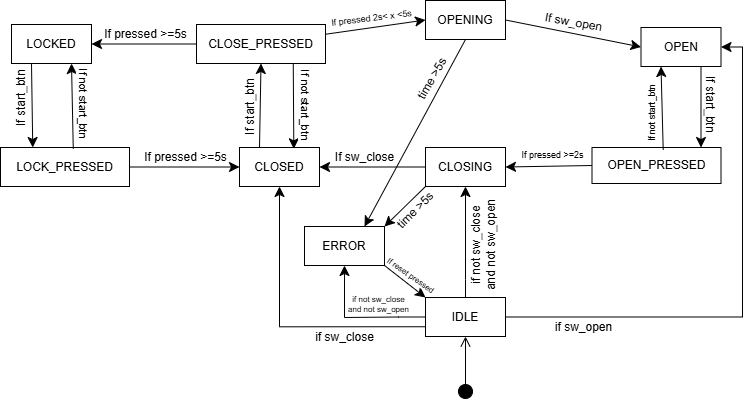

The diagram above was exported from draw.io. Its source (the exported page's mxGraphModel, read from the mxfile embedded in the PNG):
<mxGraphModel dx="1715" dy="735" grid="0" gridSize="10" guides="1" tooltips="1" connect="1" arrows="1" fold="1" page="0" pageScale="1" pageWidth="827" pageHeight="1169" math="0" shadow="0">
  <root>
    <mxCell id="0" />
    <mxCell id="1" parent="0" />
    <mxCell id="Ys3RYHyfG5r-3LQATyCL-1" style="edgeStyle=none;curved=1;rounded=0;orthogonalLoop=1;jettySize=auto;html=1;entryX=1;entryY=0.5;entryDx=0;entryDy=0;fontSize=12;startSize=8;endSize=8;exitX=0;exitY=0.5;exitDx=0;exitDy=0;" parent="1" source="Ys3RYHyfG5r-3LQATyCL-64" target="Ys3RYHyfG5r-3LQATyCL-21" edge="1">
      <mxGeometry relative="1" as="geometry">
        <mxPoint x="388" y="196" as="sourcePoint" />
      </mxGeometry>
    </mxCell>
    <mxCell id="Ys3RYHyfG5r-3LQATyCL-2" value="If pressed &amp;gt;=2s" style="edgeLabel;html=1;align=center;verticalAlign=middle;resizable=0;points=[];fontSize=9;rotation=0;" parent="Ys3RYHyfG5r-3LQATyCL-1" vertex="1" connectable="0">
      <mxGeometry x="0.0206" y="-1" relative="1" as="geometry">
        <mxPoint x="4" y="-10" as="offset" />
      </mxGeometry>
    </mxCell>
    <mxCell id="Ys3RYHyfG5r-3LQATyCL-4" style="edgeStyle=none;curved=1;rounded=0;orthogonalLoop=1;jettySize=auto;html=1;entryX=1;entryY=0.5;entryDx=0;entryDy=0;fontSize=12;startSize=8;endSize=8;exitX=0;exitY=0.5;exitDx=0;exitDy=0;" parent="1" source="Ys3RYHyfG5r-3LQATyCL-34" target="Ys3RYHyfG5r-3LQATyCL-11" edge="1">
      <mxGeometry relative="1" as="geometry">
        <mxPoint x="120" y="311" as="sourcePoint" />
        <mxPoint x="114" y="386" as="targetPoint" />
      </mxGeometry>
    </mxCell>
    <mxCell id="Ys3RYHyfG5r-3LQATyCL-5" value="If pressed &amp;gt;=5s" style="edgeLabel;html=1;align=center;verticalAlign=middle;resizable=0;points=[];fontSize=12;rotation=0;" parent="Ys3RYHyfG5r-3LQATyCL-4" vertex="1" connectable="0">
      <mxGeometry x="0.2821" y="2" relative="1" as="geometry">
        <mxPoint x="15" y="-12" as="offset" />
      </mxGeometry>
    </mxCell>
    <mxCell id="Ys3RYHyfG5r-3LQATyCL-6" style="edgeStyle=none;curved=1;rounded=0;orthogonalLoop=1;jettySize=auto;html=1;exitX=1;exitY=0.25;exitDx=0;exitDy=0;entryX=0;entryY=0.5;entryDx=0;entryDy=0;fontSize=12;startSize=8;endSize=8;" parent="1" source="Ys3RYHyfG5r-3LQATyCL-8" target="Ys3RYHyfG5r-3LQATyCL-16" edge="1">
      <mxGeometry relative="1" as="geometry" />
    </mxCell>
    <mxCell id="Ys3RYHyfG5r-3LQATyCL-7" value="If pressed 2s&amp;lt; x &amp;lt;5s" style="edgeLabel;html=1;align=center;verticalAlign=middle;resizable=0;points=[];fontSize=9;rotation=-7;" parent="Ys3RYHyfG5r-3LQATyCL-6" vertex="1" connectable="0">
      <mxGeometry x="-0.148" y="-1" relative="1" as="geometry">
        <mxPoint x="3" y="-11" as="offset" />
      </mxGeometry>
    </mxCell>
    <mxCell id="Ys3RYHyfG5r-3LQATyCL-8" value="CLOSED" style="whiteSpace=wrap;html=1;" parent="1" vertex="1">
      <mxGeometry x="29" y="111" width="80" height="39" as="geometry" />
    </mxCell>
    <mxCell id="Ys3RYHyfG5r-3LQATyCL-11" value="LOCKED" style="whiteSpace=wrap;html=1;" parent="1" vertex="1">
      <mxGeometry x="-205" y="111" width="80" height="39" as="geometry" />
    </mxCell>
    <mxCell id="Ys3RYHyfG5r-3LQATyCL-12" style="edgeStyle=none;curved=1;rounded=0;orthogonalLoop=1;jettySize=auto;html=1;fontSize=12;startSize=8;endSize=8;entryX=0;entryY=0.5;entryDx=0;entryDy=0;exitX=1;exitY=0.5;exitDx=0;exitDy=0;" parent="1" source="Ys3RYHyfG5r-3LQATyCL-16" target="Ys3RYHyfG5r-3LQATyCL-56" edge="1">
      <mxGeometry relative="1" as="geometry">
        <mxPoint x="393" y="188" as="targetPoint" />
        <mxPoint x="357" y="88" as="sourcePoint" />
      </mxGeometry>
    </mxCell>
    <mxCell id="Ys3RYHyfG5r-3LQATyCL-13" value="If sw_open" style="edgeLabel;html=1;align=center;verticalAlign=middle;resizable=0;points=[];fontSize=12;rotation=10;" parent="Ys3RYHyfG5r-3LQATyCL-12" vertex="1" connectable="0">
      <mxGeometry x="-0.1227" relative="1" as="geometry">
        <mxPoint x="8" y="-10" as="offset" />
      </mxGeometry>
    </mxCell>
    <mxCell id="Ys3RYHyfG5r-3LQATyCL-14" style="edgeStyle=none;curved=1;rounded=0;orthogonalLoop=1;jettySize=auto;html=1;exitX=0.5;exitY=1;exitDx=0;exitDy=0;fontSize=12;startSize=8;endSize=8;entryX=0.25;entryY=1;entryDx=0;entryDy=0;" parent="1" source="Ys3RYHyfG5r-3LQATyCL-16" target="Ys3RYHyfG5r-3LQATyCL-24" edge="1">
      <mxGeometry relative="1" as="geometry">
        <mxPoint x="370.00130434782625" y="130.99652173913051" as="targetPoint" />
        <mxPoint x="332.6100000000001" y="142.79000000000002" as="sourcePoint" />
      </mxGeometry>
    </mxCell>
    <mxCell id="Ys3RYHyfG5r-3LQATyCL-15" value="time &amp;gt;5s" style="edgeLabel;html=1;align=center;verticalAlign=middle;resizable=0;points=[];fontSize=12;rotation=-60;" parent="Ys3RYHyfG5r-3LQATyCL-14" vertex="1" connectable="0">
      <mxGeometry x="0.0717" relative="1" as="geometry">
        <mxPoint x="20" y="-60" as="offset" />
      </mxGeometry>
    </mxCell>
    <mxCell id="Ys3RYHyfG5r-3LQATyCL-16" value="OPENING" style="whiteSpace=wrap;html=1;" parent="1" vertex="1">
      <mxGeometry x="209" y="87" width="80" height="39" as="geometry" />
    </mxCell>
    <mxCell id="Ys3RYHyfG5r-3LQATyCL-17" style="edgeStyle=none;curved=1;rounded=0;orthogonalLoop=1;jettySize=auto;html=1;fontSize=12;startSize=8;endSize=8;exitX=0;exitY=0.5;exitDx=0;exitDy=0;entryX=1;entryY=0.5;entryDx=0;entryDy=0;" parent="1" source="Ys3RYHyfG5r-3LQATyCL-21" target="Ys3RYHyfG5r-3LQATyCL-53" edge="1">
      <mxGeometry relative="1" as="geometry">
        <mxPoint x="180.66666666666674" y="306" as="targetPoint" />
        <mxPoint x="171" y="279" as="sourcePoint" />
      </mxGeometry>
    </mxCell>
    <mxCell id="Ys3RYHyfG5r-3LQATyCL-18" value="If sw_close" style="edgeLabel;html=1;align=center;verticalAlign=middle;resizable=0;points=[];fontSize=12;rotation=0;" parent="Ys3RYHyfG5r-3LQATyCL-17" vertex="1" connectable="0">
      <mxGeometry x="-0.2793" y="-1" relative="1" as="geometry">
        <mxPoint x="-24" y="-9" as="offset" />
      </mxGeometry>
    </mxCell>
    <mxCell id="Ys3RYHyfG5r-3LQATyCL-19" style="edgeStyle=none;curved=1;rounded=0;orthogonalLoop=1;jettySize=auto;html=1;fontSize=12;startSize=8;endSize=8;entryX=0;entryY=1;entryDx=0;entryDy=0;exitX=0;exitY=1;exitDx=0;exitDy=0;" parent="1" source="Ys3RYHyfG5r-3LQATyCL-21" target="Ys3RYHyfG5r-3LQATyCL-24" edge="1">
      <mxGeometry relative="1" as="geometry">
        <mxPoint x="97" y="349.08333333333337" as="targetPoint" />
        <mxPoint x="178" y="318" as="sourcePoint" />
      </mxGeometry>
    </mxCell>
    <mxCell id="Ys3RYHyfG5r-3LQATyCL-20" value="time &amp;gt;5s" style="edgeLabel;html=1;align=center;verticalAlign=middle;resizable=0;points=[];fontSize=12;rotation=-45;" parent="Ys3RYHyfG5r-3LQATyCL-19" vertex="1" connectable="0">
      <mxGeometry x="0.2656" y="-1" relative="1" as="geometry">
        <mxPoint x="16" as="offset" />
      </mxGeometry>
    </mxCell>
    <mxCell id="Ys3RYHyfG5r-3LQATyCL-21" value="CLOSING" style="whiteSpace=wrap;html=1;" parent="1" vertex="1">
      <mxGeometry x="209" y="234" width="80" height="39" as="geometry" />
    </mxCell>
    <mxCell id="Ys3RYHyfG5r-3LQATyCL-77" style="edgeStyle=none;curved=1;rounded=0;orthogonalLoop=1;jettySize=auto;html=1;fontSize=12;startSize=8;endSize=8;entryX=0;entryY=0;entryDx=0;entryDy=0;exitX=0;exitY=0;exitDx=0;exitDy=0;" parent="1" source="Ys3RYHyfG5r-3LQATyCL-24" target="Ys3RYHyfG5r-3LQATyCL-87" edge="1">
      <mxGeometry relative="1" as="geometry">
        <mxPoint x="169" y="380" as="sourcePoint" />
        <mxPoint x="157" y="372" as="targetPoint" />
      </mxGeometry>
    </mxCell>
    <mxCell id="Ys3RYHyfG5r-3LQATyCL-78" value="If reset pressed" style="edgeLabel;html=1;align=center;verticalAlign=middle;resizable=0;points=[];fontSize=8;rotation=35;" parent="Ys3RYHyfG5r-3LQATyCL-77" vertex="1" connectable="0">
      <mxGeometry x="-0.39" y="-1" relative="1" as="geometry">
        <mxPoint x="14" y="-1" as="offset" />
      </mxGeometry>
    </mxCell>
    <mxCell id="Ys3RYHyfG5r-3LQATyCL-24" value="ERROR" style="whiteSpace=wrap;html=1;direction=west;" parent="1" vertex="1">
      <mxGeometry x="88" y="313" width="80" height="39" as="geometry" />
    </mxCell>
    <mxCell id="Ys3RYHyfG5r-3LQATyCL-34" value="CLOSE_PRESSED" style="whiteSpace=wrap;html=1;" parent="1" vertex="1">
      <mxGeometry x="-20" y="111" width="129" height="39" as="geometry" />
    </mxCell>
    <mxCell id="Ys3RYHyfG5r-3LQATyCL-35" value="" style="html=1;verticalAlign=bottom;startArrow=circle;startFill=1;endArrow=open;startSize=6;endSize=8;curved=0;rounded=0;fontSize=12;entryX=0.5;entryY=1;entryDx=0;entryDy=0;" parent="1" target="Ys3RYHyfG5r-3LQATyCL-87" edge="1">
      <mxGeometry width="80" relative="1" as="geometry">
        <mxPoint x="249" y="486" as="sourcePoint" />
        <mxPoint x="-60" y="370" as="targetPoint" />
      </mxGeometry>
    </mxCell>
    <mxCell id="Ys3RYHyfG5r-3LQATyCL-53" value="CLOSED" style="whiteSpace=wrap;html=1;" parent="1" vertex="1">
      <mxGeometry x="23" y="234" width="80" height="39" as="geometry" />
    </mxCell>
    <mxCell id="Ys3RYHyfG5r-3LQATyCL-54" style="edgeStyle=none;curved=1;rounded=0;orthogonalLoop=1;jettySize=auto;html=1;fontSize=12;startSize=8;endSize=8;entryX=0.5;entryY=1;entryDx=0;entryDy=0;exitX=0.25;exitY=0;exitDx=0;exitDy=0;" parent="1" source="Ys3RYHyfG5r-3LQATyCL-53" target="Ys3RYHyfG5r-3LQATyCL-34" edge="1">
      <mxGeometry relative="1" as="geometry">
        <mxPoint x="-42" y="3.5" as="targetPoint" />
        <mxPoint x="4" y="55" as="sourcePoint" />
      </mxGeometry>
    </mxCell>
    <mxCell id="Ys3RYHyfG5r-3LQATyCL-55" value="If start_btn" style="edgeLabel;html=1;align=center;verticalAlign=middle;resizable=0;points=[];fontSize=12;rotation=-90;" parent="Ys3RYHyfG5r-3LQATyCL-54" vertex="1" connectable="0">
      <mxGeometry x="-0.2793" y="-1" relative="1" as="geometry">
        <mxPoint x="-12" y="-10" as="offset" />
      </mxGeometry>
    </mxCell>
    <mxCell id="Ys3RYHyfG5r-3LQATyCL-56" value="OPEN" style="whiteSpace=wrap;html=1;" parent="1" vertex="1">
      <mxGeometry x="424.5" y="114" width="80" height="39" as="geometry" />
    </mxCell>
    <mxCell id="Ys3RYHyfG5r-3LQATyCL-62" style="edgeStyle=none;curved=1;rounded=0;orthogonalLoop=1;jettySize=auto;html=1;entryX=0.679;entryY=0.034;entryDx=0;entryDy=0;entryPerimeter=0;fontSize=12;startSize=8;endSize=8;exitX=0.75;exitY=1;exitDx=0;exitDy=0;" parent="1" source="Ys3RYHyfG5r-3LQATyCL-34" target="Ys3RYHyfG5r-3LQATyCL-53" edge="1">
      <mxGeometry relative="1" as="geometry" />
    </mxCell>
    <mxCell id="Ys3RYHyfG5r-3LQATyCL-63" value="If not start_btn" style="edgeLabel;html=1;align=center;verticalAlign=middle;resizable=0;points=[];fontSize=11;rotation=90;" parent="Ys3RYHyfG5r-3LQATyCL-62" vertex="1" connectable="0">
      <mxGeometry x="0.1197" y="-2" relative="1" as="geometry">
        <mxPoint x="15" y="-7" as="offset" />
      </mxGeometry>
    </mxCell>
    <mxCell id="Ys3RYHyfG5r-3LQATyCL-64" value="OPEN_PRESSED" style="whiteSpace=wrap;html=1;" parent="1" vertex="1">
      <mxGeometry x="375.5" y="234" width="129" height="36" as="geometry" />
    </mxCell>
    <mxCell id="Ys3RYHyfG5r-3LQATyCL-66" style="edgeStyle=none;curved=1;rounded=0;orthogonalLoop=1;jettySize=auto;html=1;fontSize=12;startSize=8;endSize=8;exitX=0.75;exitY=1;exitDx=0;exitDy=0;entryX=0.845;entryY=0;entryDx=0;entryDy=0;entryPerimeter=0;" parent="1" source="Ys3RYHyfG5r-3LQATyCL-56" target="Ys3RYHyfG5r-3LQATyCL-64" edge="1">
      <mxGeometry relative="1" as="geometry">
        <mxPoint x="452.5" y="210" as="targetPoint" />
        <mxPoint x="389.5" y="230" as="sourcePoint" />
      </mxGeometry>
    </mxCell>
    <mxCell id="Ys3RYHyfG5r-3LQATyCL-67" value="If start_btn" style="edgeLabel;html=1;align=center;verticalAlign=middle;resizable=0;points=[];fontSize=12;rotation=90;" parent="Ys3RYHyfG5r-3LQATyCL-66" vertex="1" connectable="0">
      <mxGeometry x="-0.2793" y="-1" relative="1" as="geometry">
        <mxPoint x="11" y="8" as="offset" />
      </mxGeometry>
    </mxCell>
    <mxCell id="Ys3RYHyfG5r-3LQATyCL-68" style="edgeStyle=none;curved=1;rounded=0;orthogonalLoop=1;jettySize=auto;html=1;fontSize=12;startSize=8;endSize=8;entryX=0.25;entryY=1;entryDx=0;entryDy=0;exitX=0.552;exitY=0.065;exitDx=0;exitDy=0;exitPerimeter=0;" parent="1" source="Ys3RYHyfG5r-3LQATyCL-64" target="Ys3RYHyfG5r-3LQATyCL-56" edge="1">
      <mxGeometry relative="1" as="geometry">
        <mxPoint x="459.5" y="221" as="sourcePoint" />
        <mxPoint x="457.5" y="218" as="targetPoint" />
      </mxGeometry>
    </mxCell>
    <mxCell id="Ys3RYHyfG5r-3LQATyCL-69" value="If not start_btn" style="edgeLabel;html=1;align=center;verticalAlign=middle;resizable=0;points=[];fontSize=9;rotation=-90;" parent="Ys3RYHyfG5r-3LQATyCL-68" vertex="1" connectable="0">
      <mxGeometry x="0.1197" y="-2" relative="1" as="geometry">
        <mxPoint x="-12" y="11" as="offset" />
      </mxGeometry>
    </mxCell>
    <mxCell id="Ys3RYHyfG5r-3LQATyCL-70" value="LOCK_PRESSED" style="whiteSpace=wrap;html=1;" parent="1" vertex="1">
      <mxGeometry x="-216" y="234" width="129" height="39" as="geometry" />
    </mxCell>
    <mxCell id="Ys3RYHyfG5r-3LQATyCL-71" style="edgeStyle=none;curved=1;rounded=0;orthogonalLoop=1;jettySize=auto;html=1;fontSize=12;startSize=8;endSize=8;entryX=0.25;entryY=0;entryDx=0;entryDy=0;exitX=0.25;exitY=1;exitDx=0;exitDy=0;" parent="1" source="Ys3RYHyfG5r-3LQATyCL-11" target="Ys3RYHyfG5r-3LQATyCL-70" edge="1">
      <mxGeometry relative="1" as="geometry">
        <mxPoint x="-106" y="153" as="targetPoint" />
        <mxPoint x="-189" y="189" as="sourcePoint" />
      </mxGeometry>
    </mxCell>
    <mxCell id="Ys3RYHyfG5r-3LQATyCL-72" value="If start_btn" style="edgeLabel;html=1;align=center;verticalAlign=middle;resizable=0;points=[];fontSize=12;rotation=-90;" parent="Ys3RYHyfG5r-3LQATyCL-71" vertex="1" connectable="0">
      <mxGeometry x="-0.2793" y="-1" relative="1" as="geometry">
        <mxPoint x="-10" y="6" as="offset" />
      </mxGeometry>
    </mxCell>
    <mxCell id="Ys3RYHyfG5r-3LQATyCL-73" style="edgeStyle=none;curved=1;rounded=0;orthogonalLoop=1;jettySize=auto;html=1;fontSize=12;startSize=8;endSize=8;entryX=0.75;entryY=1;entryDx=0;entryDy=0;exitX=0.564;exitY=0.03;exitDx=0;exitDy=0;exitPerimeter=0;" parent="1" source="Ys3RYHyfG5r-3LQATyCL-70" target="Ys3RYHyfG5r-3LQATyCL-11" edge="1">
      <mxGeometry relative="1" as="geometry">
        <mxPoint x="-66" y="237" as="sourcePoint" />
        <mxPoint x="-100" y="189" as="targetPoint" />
      </mxGeometry>
    </mxCell>
    <mxCell id="Ys3RYHyfG5r-3LQATyCL-74" value="If not start_btn" style="edgeLabel;html=1;align=center;verticalAlign=middle;resizable=0;points=[];fontSize=11;rotation=90;" parent="Ys3RYHyfG5r-3LQATyCL-73" vertex="1" connectable="0">
      <mxGeometry x="0.1197" y="-2" relative="1" as="geometry">
        <mxPoint x="10" y="3" as="offset" />
      </mxGeometry>
    </mxCell>
    <mxCell id="Ys3RYHyfG5r-3LQATyCL-75" style="edgeStyle=none;curved=1;rounded=0;orthogonalLoop=1;jettySize=auto;html=1;entryX=0;entryY=0.5;entryDx=0;entryDy=0;fontSize=12;startSize=8;endSize=8;exitX=1;exitY=0.5;exitDx=0;exitDy=0;" parent="1" source="Ys3RYHyfG5r-3LQATyCL-70" target="Ys3RYHyfG5r-3LQATyCL-53" edge="1">
      <mxGeometry relative="1" as="geometry">
        <mxPoint x="13" y="197.27" as="sourcePoint" />
        <mxPoint x="-92" y="197.27" as="targetPoint" />
      </mxGeometry>
    </mxCell>
    <mxCell id="Ys3RYHyfG5r-3LQATyCL-76" value="If pressed &amp;gt;=5s" style="edgeLabel;html=1;align=center;verticalAlign=middle;resizable=0;points=[];fontSize=12;rotation=0;" parent="Ys3RYHyfG5r-3LQATyCL-75" vertex="1" connectable="0">
      <mxGeometry x="0.2821" y="2" relative="1" as="geometry">
        <mxPoint x="-16" y="-8" as="offset" />
      </mxGeometry>
    </mxCell>
    <mxCell id="Ys3RYHyfG5r-3LQATyCL-87" value="IDLE" style="whiteSpace=wrap;html=1;" parent="1" vertex="1">
      <mxGeometry x="209" y="384" width="80" height="39" as="geometry" />
    </mxCell>
    <mxCell id="Ys3RYHyfG5r-3LQATyCL-90" value="" style="edgeStyle=segmentEdgeStyle;endArrow=classic;html=1;curved=0;rounded=0;endSize=8;startSize=8;sourcePerimeterSpacing=0;targetPerimeterSpacing=0;fontSize=12;entryX=0.5;entryY=1;entryDx=0;entryDy=0;strokeColor=default;exitX=0;exitY=0.75;exitDx=0;exitDy=0;" parent="1" source="Ys3RYHyfG5r-3LQATyCL-87" target="Ys3RYHyfG5r-3LQATyCL-53" edge="1">
      <mxGeometry width="140" relative="1" as="geometry">
        <mxPoint x="163" y="414" as="sourcePoint" />
        <mxPoint x="274" y="394" as="targetPoint" />
        <Array as="points">
          <mxPoint x="63" y="413" />
        </Array>
      </mxGeometry>
    </mxCell>
    <mxCell id="Ys3RYHyfG5r-3LQATyCL-97" value="if sw_close" style="edgeLabel;html=1;align=center;verticalAlign=middle;resizable=0;points=[];fontSize=12;" parent="Ys3RYHyfG5r-3LQATyCL-90" vertex="1" connectable="0">
      <mxGeometry x="-0.4015" y="2" relative="1" as="geometry">
        <mxPoint x="4" y="8" as="offset" />
      </mxGeometry>
    </mxCell>
    <mxCell id="Ys3RYHyfG5r-3LQATyCL-92" value="" style="edgeStyle=segmentEdgeStyle;endArrow=classic;html=1;curved=0;rounded=0;endSize=8;startSize=8;sourcePerimeterSpacing=0;targetPerimeterSpacing=0;fontSize=12;exitX=1;exitY=0.5;exitDx=0;exitDy=0;entryX=1;entryY=0.5;entryDx=0;entryDy=0;" parent="1" source="Ys3RYHyfG5r-3LQATyCL-87" target="Ys3RYHyfG5r-3LQATyCL-56" edge="1">
      <mxGeometry width="140" relative="1" as="geometry">
        <mxPoint x="96" y="249" as="sourcePoint" />
        <mxPoint x="236" y="309" as="targetPoint" />
        <Array as="points">
          <mxPoint x="526" y="404" />
          <mxPoint x="526" y="134" />
        </Array>
      </mxGeometry>
    </mxCell>
    <mxCell id="Ys3RYHyfG5r-3LQATyCL-98" value="if sw_open" style="edgeLabel;html=1;align=center;verticalAlign=middle;resizable=0;points=[];fontSize=12;" parent="Ys3RYHyfG5r-3LQATyCL-92" vertex="1" connectable="0">
      <mxGeometry x="-0.7741" y="-1" relative="1" as="geometry">
        <mxPoint x="17" y="9" as="offset" />
      </mxGeometry>
    </mxCell>
    <mxCell id="Ys3RYHyfG5r-3LQATyCL-93" value="" style="edgeStyle=segmentEdgeStyle;endArrow=classic;html=1;curved=0;rounded=0;endSize=8;startSize=8;sourcePerimeterSpacing=0;targetPerimeterSpacing=0;fontSize=12;exitX=0.5;exitY=0;exitDx=0;exitDy=0;entryX=0.5;entryY=1;entryDx=0;entryDy=0;" parent="1" source="Ys3RYHyfG5r-3LQATyCL-87" target="Ys3RYHyfG5r-3LQATyCL-21" edge="1">
      <mxGeometry width="140" relative="1" as="geometry">
        <mxPoint x="96" y="249" as="sourcePoint" />
        <mxPoint x="236" y="309" as="targetPoint" />
        <Array as="points">
          <mxPoint x="249" y="366" />
          <mxPoint x="249" y="366" />
        </Array>
      </mxGeometry>
    </mxCell>
    <mxCell id="Ys3RYHyfG5r-3LQATyCL-99" value="if not sw_close&lt;div&gt;and not sw_open&lt;/div&gt;" style="edgeLabel;html=1;align=center;verticalAlign=middle;resizable=0;points=[];fontSize=12;rotation=270;" parent="Ys3RYHyfG5r-3LQATyCL-93" vertex="1" connectable="0">
      <mxGeometry x="-0.033" y="-1" relative="1" as="geometry">
        <mxPoint x="16" y="3" as="offset" />
      </mxGeometry>
    </mxCell>
    <mxCell id="Ys3RYHyfG5r-3LQATyCL-96" value="" style="edgeStyle=segmentEdgeStyle;endArrow=classic;html=1;curved=0;rounded=0;endSize=8;startSize=8;sourcePerimeterSpacing=0;targetPerimeterSpacing=0;fontSize=12;exitX=0;exitY=0.5;exitDx=0;exitDy=0;entryX=0.5;entryY=0;entryDx=0;entryDy=0;" parent="1" source="Ys3RYHyfG5r-3LQATyCL-87" target="Ys3RYHyfG5r-3LQATyCL-24" edge="1">
      <mxGeometry width="140" relative="1" as="geometry">
        <mxPoint x="157" y="182" as="sourcePoint" />
        <mxPoint x="297" y="242" as="targetPoint" />
        <Array as="points">
          <mxPoint x="182" y="404" />
          <mxPoint x="128" y="404" />
        </Array>
      </mxGeometry>
    </mxCell>
    <mxCell id="Ys3RYHyfG5r-3LQATyCL-101" value="&lt;span style=&quot;font-size: 8px;&quot;&gt;if not sw_close&lt;/span&gt;&lt;div style=&quot;font-size: 8px;&quot;&gt;and not sw_open&lt;/div&gt;" style="edgeLabel;html=1;align=center;verticalAlign=middle;resizable=0;points=[];fontSize=12;" parent="Ys3RYHyfG5r-3LQATyCL-96" vertex="1" connectable="0">
      <mxGeometry x="-0.4939" y="-1" relative="1" as="geometry">
        <mxPoint x="-13" y="-14" as="offset" />
      </mxGeometry>
    </mxCell>
  </root>
</mxGraphModel>